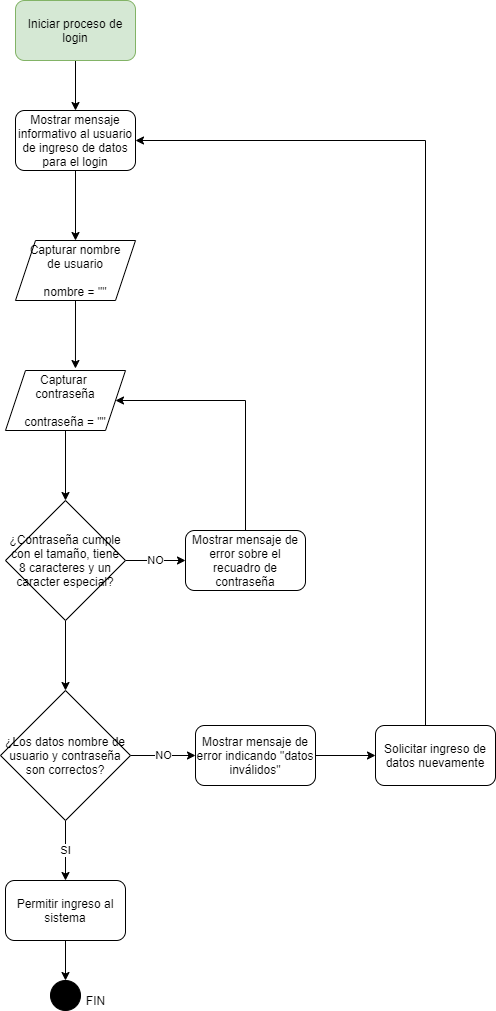

The diagram above was exported from draw.io. Its source (the exported page's mxGraphModel, read from the mxfile embedded in the PNG):
<mxGraphModel dx="1422" dy="729" grid="1" gridSize="10" guides="1" tooltips="1" connect="1" arrows="1" fold="1" page="1" pageScale="1" pageWidth="850" pageHeight="1100" math="0" shadow="0">
  <root>
    <mxCell id="0" />
    <mxCell id="1" parent="0" />
    <mxCell id="QVSEas7-FPI20Blp8n6--4" style="edgeStyle=orthogonalEdgeStyle;rounded=0;orthogonalLoop=1;jettySize=auto;html=1;exitX=0.5;exitY=1;exitDx=0;exitDy=0;" edge="1" parent="1" source="QVSEas7-FPI20Blp8n6--2" target="QVSEas7-FPI20Blp8n6--3">
      <mxGeometry relative="1" as="geometry" />
    </mxCell>
    <mxCell id="QVSEas7-FPI20Blp8n6--2" value="Iniciar proceso de login" style="rounded=1;whiteSpace=wrap;html=1;fillColor=#d5e8d4;strokeColor=#82b366;" vertex="1" parent="1">
      <mxGeometry x="80" y="40" width="120" height="60" as="geometry" />
    </mxCell>
    <mxCell id="QVSEas7-FPI20Blp8n6--6" style="edgeStyle=orthogonalEdgeStyle;rounded=0;orthogonalLoop=1;jettySize=auto;html=1;exitX=0.5;exitY=1;exitDx=0;exitDy=0;" edge="1" parent="1" source="QVSEas7-FPI20Blp8n6--3" target="QVSEas7-FPI20Blp8n6--5">
      <mxGeometry relative="1" as="geometry" />
    </mxCell>
    <mxCell id="QVSEas7-FPI20Blp8n6--3" value="Mostrar mensaje informativo al usuario de ingreso de datos para el login" style="rounded=1;whiteSpace=wrap;html=1;" vertex="1" parent="1">
      <mxGeometry x="80" y="150" width="120" height="60" as="geometry" />
    </mxCell>
    <mxCell id="QVSEas7-FPI20Blp8n6--8" style="edgeStyle=orthogonalEdgeStyle;rounded=0;orthogonalLoop=1;jettySize=auto;html=1;exitX=0.5;exitY=1;exitDx=0;exitDy=0;entryX=0.583;entryY=-0.033;entryDx=0;entryDy=0;entryPerimeter=0;" edge="1" parent="1" source="QVSEas7-FPI20Blp8n6--5" target="QVSEas7-FPI20Blp8n6--7">
      <mxGeometry relative="1" as="geometry" />
    </mxCell>
    <mxCell id="QVSEas7-FPI20Blp8n6--5" value="Capturar nombre&lt;br&gt;de usuario&lt;br&gt;&lt;br&gt;nombre = &quot;&quot;" style="shape=parallelogram;perimeter=parallelogramPerimeter;whiteSpace=wrap;html=1;fixedSize=1;" vertex="1" parent="1">
      <mxGeometry x="80" y="280" width="120" height="60" as="geometry" />
    </mxCell>
    <mxCell id="QVSEas7-FPI20Blp8n6--10" style="edgeStyle=orthogonalEdgeStyle;rounded=0;orthogonalLoop=1;jettySize=auto;html=1;exitX=0.5;exitY=1;exitDx=0;exitDy=0;entryX=0.5;entryY=0;entryDx=0;entryDy=0;" edge="1" parent="1" source="QVSEas7-FPI20Blp8n6--7" target="QVSEas7-FPI20Blp8n6--9">
      <mxGeometry relative="1" as="geometry" />
    </mxCell>
    <mxCell id="QVSEas7-FPI20Blp8n6--7" value="Capturar &lt;br&gt;contraseña&lt;br&gt;&lt;br&gt;contraseña = &quot;&quot;" style="shape=parallelogram;perimeter=parallelogramPerimeter;whiteSpace=wrap;html=1;fixedSize=1;" vertex="1" parent="1">
      <mxGeometry x="70" y="410" width="120" height="60" as="geometry" />
    </mxCell>
    <mxCell id="QVSEas7-FPI20Blp8n6--12" value="NO" style="edgeStyle=orthogonalEdgeStyle;rounded=0;orthogonalLoop=1;jettySize=auto;html=1;exitX=1;exitY=0.5;exitDx=0;exitDy=0;entryX=0;entryY=0.5;entryDx=0;entryDy=0;" edge="1" parent="1" source="QVSEas7-FPI20Blp8n6--9" target="QVSEas7-FPI20Blp8n6--11">
      <mxGeometry relative="1" as="geometry" />
    </mxCell>
    <mxCell id="QVSEas7-FPI20Blp8n6--17" style="edgeStyle=orthogonalEdgeStyle;rounded=0;orthogonalLoop=1;jettySize=auto;html=1;exitX=0.5;exitY=1;exitDx=0;exitDy=0;" edge="1" parent="1" source="QVSEas7-FPI20Blp8n6--9" target="QVSEas7-FPI20Blp8n6--16">
      <mxGeometry relative="1" as="geometry" />
    </mxCell>
    <mxCell id="QVSEas7-FPI20Blp8n6--9" value="¿Contraseña cumple con el tamaño, tiene 8 caracteres y un caracter especial?" style="rhombus;whiteSpace=wrap;html=1;" vertex="1" parent="1">
      <mxGeometry x="70" y="540" width="120" height="120" as="geometry" />
    </mxCell>
    <mxCell id="QVSEas7-FPI20Blp8n6--13" style="edgeStyle=orthogonalEdgeStyle;rounded=0;orthogonalLoop=1;jettySize=auto;html=1;exitX=0.5;exitY=0;exitDx=0;exitDy=0;entryX=1;entryY=0.5;entryDx=0;entryDy=0;" edge="1" parent="1" source="QVSEas7-FPI20Blp8n6--11" target="QVSEas7-FPI20Blp8n6--7">
      <mxGeometry relative="1" as="geometry">
        <Array as="points">
          <mxPoint x="310" y="440" />
        </Array>
      </mxGeometry>
    </mxCell>
    <mxCell id="QVSEas7-FPI20Blp8n6--11" value="Mostrar mensaje de error sobre el recuadro de contraseña" style="rounded=1;whiteSpace=wrap;html=1;" vertex="1" parent="1">
      <mxGeometry x="250" y="570" width="120" height="60" as="geometry" />
    </mxCell>
    <mxCell id="QVSEas7-FPI20Blp8n6--20" value="NO" style="edgeStyle=orthogonalEdgeStyle;rounded=0;orthogonalLoop=1;jettySize=auto;html=1;exitX=1;exitY=0.5;exitDx=0;exitDy=0;" edge="1" parent="1" source="QVSEas7-FPI20Blp8n6--16" target="QVSEas7-FPI20Blp8n6--18">
      <mxGeometry relative="1" as="geometry">
        <Array as="points">
          <mxPoint x="220" y="795" />
          <mxPoint x="220" y="795" />
        </Array>
      </mxGeometry>
    </mxCell>
    <mxCell id="QVSEas7-FPI20Blp8n6--24" value="SI" style="edgeStyle=orthogonalEdgeStyle;rounded=0;orthogonalLoop=1;jettySize=auto;html=1;exitX=0.5;exitY=1;exitDx=0;exitDy=0;" edge="1" parent="1" source="QVSEas7-FPI20Blp8n6--16" target="QVSEas7-FPI20Blp8n6--23">
      <mxGeometry relative="1" as="geometry" />
    </mxCell>
    <mxCell id="QVSEas7-FPI20Blp8n6--16" value="¿Los datos nombre de usuario y contraseña son correctos?" style="rhombus;whiteSpace=wrap;html=1;" vertex="1" parent="1">
      <mxGeometry x="65" y="730" width="130" height="130" as="geometry" />
    </mxCell>
    <mxCell id="QVSEas7-FPI20Blp8n6--21" style="edgeStyle=orthogonalEdgeStyle;rounded=0;orthogonalLoop=1;jettySize=auto;html=1;exitX=1;exitY=0.5;exitDx=0;exitDy=0;" edge="1" parent="1" source="QVSEas7-FPI20Blp8n6--18" target="QVSEas7-FPI20Blp8n6--19">
      <mxGeometry relative="1" as="geometry" />
    </mxCell>
    <mxCell id="QVSEas7-FPI20Blp8n6--18" value="Mostrar mensaje de error indicando &quot;datos inválidos&quot;" style="rounded=1;whiteSpace=wrap;html=1;" vertex="1" parent="1">
      <mxGeometry x="260" y="765" width="120" height="60" as="geometry" />
    </mxCell>
    <mxCell id="QVSEas7-FPI20Blp8n6--22" style="edgeStyle=orthogonalEdgeStyle;rounded=0;orthogonalLoop=1;jettySize=auto;html=1;entryX=1;entryY=0.5;entryDx=0;entryDy=0;" edge="1" parent="1" source="QVSEas7-FPI20Blp8n6--19" target="QVSEas7-FPI20Blp8n6--3">
      <mxGeometry relative="1" as="geometry">
        <Array as="points">
          <mxPoint x="490" y="180" />
        </Array>
      </mxGeometry>
    </mxCell>
    <mxCell id="QVSEas7-FPI20Blp8n6--19" value="Solicitar ingreso de datos nuevamente" style="rounded=1;whiteSpace=wrap;html=1;" vertex="1" parent="1">
      <mxGeometry x="440" y="765" width="120" height="60" as="geometry" />
    </mxCell>
    <mxCell id="QVSEas7-FPI20Blp8n6--26" style="edgeStyle=orthogonalEdgeStyle;rounded=0;orthogonalLoop=1;jettySize=auto;html=1;exitX=0.5;exitY=1;exitDx=0;exitDy=0;" edge="1" parent="1" source="QVSEas7-FPI20Blp8n6--23" target="QVSEas7-FPI20Blp8n6--25">
      <mxGeometry relative="1" as="geometry" />
    </mxCell>
    <mxCell id="QVSEas7-FPI20Blp8n6--23" value="Permitir ingreso al sistema" style="rounded=1;whiteSpace=wrap;html=1;" vertex="1" parent="1">
      <mxGeometry x="70" y="920" width="120" height="60" as="geometry" />
    </mxCell>
    <mxCell id="QVSEas7-FPI20Blp8n6--25" value="" style="ellipse;whiteSpace=wrap;html=1;aspect=fixed;fillColor=#000000;" vertex="1" parent="1">
      <mxGeometry x="115" y="1020" width="30" height="30" as="geometry" />
    </mxCell>
    <mxCell id="QVSEas7-FPI20Blp8n6--27" value="FIN" style="text;html=1;align=center;verticalAlign=middle;resizable=0;points=[];autosize=1;strokeColor=none;fillColor=none;" vertex="1" parent="1">
      <mxGeometry x="145" y="1030" width="30" height="20" as="geometry" />
    </mxCell>
  </root>
</mxGraphModel>